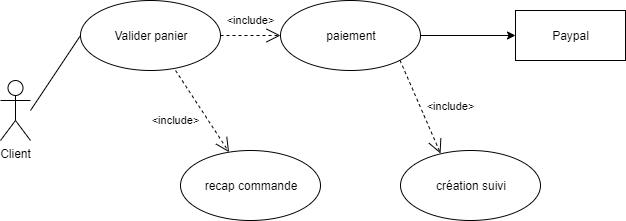

The diagram above was exported from draw.io. Its source (the exported page's mxGraphModel, read from the mxfile embedded in the PNG):
<mxGraphModel dx="1108" dy="439" grid="1" gridSize="10" guides="1" tooltips="1" connect="1" arrows="1" fold="1" page="1" pageScale="1" pageWidth="827" pageHeight="1169" math="0" shadow="0">
  <root>
    <mxCell id="0" />
    <mxCell id="1" parent="0" />
    <mxCell id="jTiFRUwoRtiFpeoOBrdB-1" value="Client" style="shape=umlActor;verticalLabelPosition=bottom;labelBackgroundColor=#ffffff;verticalAlign=top;html=1;" parent="1" vertex="1">
      <mxGeometry x="63" y="400" width="30" height="60" as="geometry" />
    </mxCell>
    <mxCell id="jTiFRUwoRtiFpeoOBrdB-2" value="Valider panier" style="ellipse;whiteSpace=wrap;html=1;" parent="1" vertex="1">
      <mxGeometry x="143" y="320" width="140" height="70" as="geometry" />
    </mxCell>
    <mxCell id="jTiFRUwoRtiFpeoOBrdB-3" value="paiement" style="ellipse;whiteSpace=wrap;html=1;" parent="1" vertex="1">
      <mxGeometry x="343" y="320" width="140" height="70" as="geometry" />
    </mxCell>
    <mxCell id="jTiFRUwoRtiFpeoOBrdB-4" value="création suivi" style="ellipse;whiteSpace=wrap;html=1;" parent="1" vertex="1">
      <mxGeometry x="463" y="470" width="140" height="70" as="geometry" />
    </mxCell>
    <mxCell id="jTiFRUwoRtiFpeoOBrdB-5" value="recap commande" style="ellipse;whiteSpace=wrap;html=1;" parent="1" vertex="1">
      <mxGeometry x="243" y="470" width="140" height="70" as="geometry" />
    </mxCell>
    <mxCell id="jTiFRUwoRtiFpeoOBrdB-6" value="&amp;lt;include&amp;gt;" style="endArrow=open;endSize=12;dashed=1;html=1;exitX=1;exitY=0.5;exitDx=0;exitDy=0;entryX=0;entryY=0.5;entryDx=0;entryDy=0;" parent="1" source="jTiFRUwoRtiFpeoOBrdB-2" target="jTiFRUwoRtiFpeoOBrdB-3" edge="1">
      <mxGeometry y="15" width="160" relative="1" as="geometry">
        <mxPoint x="253" y="350" as="sourcePoint" />
        <mxPoint x="413" y="350" as="targetPoint" />
        <mxPoint as="offset" />
      </mxGeometry>
    </mxCell>
    <mxCell id="jTiFRUwoRtiFpeoOBrdB-7" value="&amp;lt;include&amp;gt;" style="endArrow=open;endSize=12;dashed=1;html=1;exitX=0.679;exitY=1;exitDx=0;exitDy=0;exitPerimeter=0;" parent="1" source="jTiFRUwoRtiFpeoOBrdB-2" target="jTiFRUwoRtiFpeoOBrdB-5" edge="1">
      <mxGeometry x="-0.1433" y="-27" width="160" relative="1" as="geometry">
        <mxPoint x="253" y="429.5" as="sourcePoint" />
        <mxPoint x="413" y="429.5" as="targetPoint" />
        <mxPoint as="offset" />
      </mxGeometry>
    </mxCell>
    <mxCell id="jTiFRUwoRtiFpeoOBrdB-8" value="&amp;lt;include&amp;gt;" style="endArrow=open;endSize=12;dashed=1;html=1;exitX=1;exitY=1;exitDx=0;exitDy=0;entryX=0.286;entryY=0.043;entryDx=0;entryDy=0;entryPerimeter=0;" parent="1" source="jTiFRUwoRtiFpeoOBrdB-3" target="jTiFRUwoRtiFpeoOBrdB-4" edge="1">
      <mxGeometry x="0.2406" y="28" width="160" relative="1" as="geometry">
        <mxPoint x="3" y="640" as="sourcePoint" />
        <mxPoint x="163" y="640" as="targetPoint" />
        <mxPoint as="offset" />
      </mxGeometry>
    </mxCell>
    <mxCell id="jTiFRUwoRtiFpeoOBrdB-9" value="" style="endArrow=none;html=1;entryX=0;entryY=0.5;entryDx=0;entryDy=0;" parent="1" target="jTiFRUwoRtiFpeoOBrdB-2" edge="1">
      <mxGeometry width="50" height="50" relative="1" as="geometry">
        <mxPoint x="93" y="430" as="sourcePoint" />
        <mxPoint x="73" y="560" as="targetPoint" />
      </mxGeometry>
    </mxCell>
    <mxCell id="jTiFRUwoRtiFpeoOBrdB-10" value="" style="endArrow=classic;html=1;exitX=1;exitY=0.5;exitDx=0;exitDy=0;" parent="1" source="jTiFRUwoRtiFpeoOBrdB-3" target="jTiFRUwoRtiFpeoOBrdB-11" edge="1">
      <mxGeometry width="50" height="50" relative="1" as="geometry">
        <mxPoint x="23" y="610" as="sourcePoint" />
        <mxPoint x="633" y="355" as="targetPoint" />
      </mxGeometry>
    </mxCell>
    <mxCell id="jTiFRUwoRtiFpeoOBrdB-11" value="Paypal" style="html=1;" parent="1" vertex="1">
      <mxGeometry x="578" y="330" width="110" height="50" as="geometry" />
    </mxCell>
  </root>
</mxGraphModel>